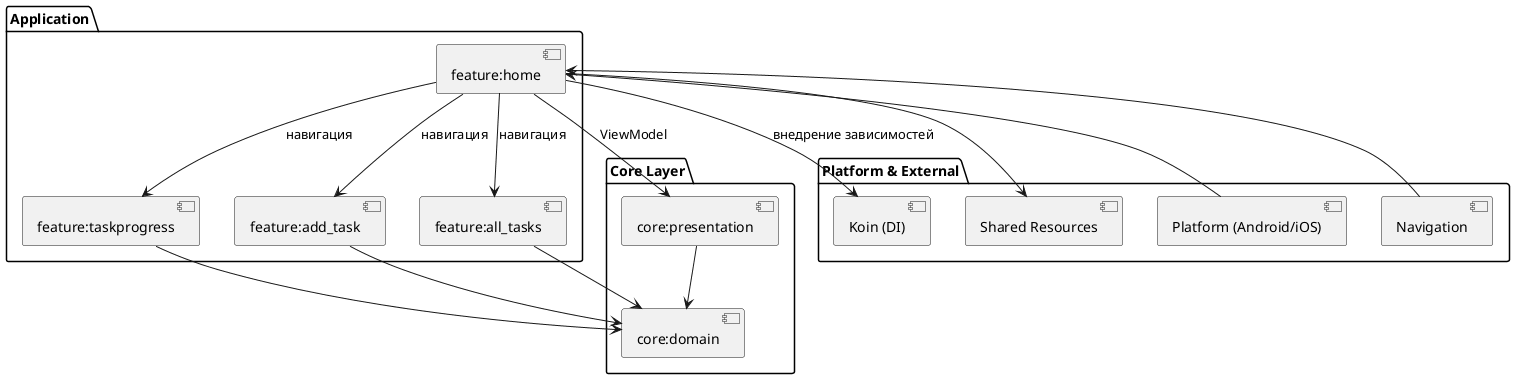

The diagram above was rendered by PlantUML. Its source (embedded in the PNG):
@startuml

package "Application" {
    component "feature:home" as Home
    component "feature:taskprogress" as TaskProgress
    component "feature:add_task" as AddTask
    component "feature:all_tasks" as AllTasks
}

package "Core Layer" {
    component "core:domain" as Domain
    component "core:presentation" as Presentation
}

package "Platform & External" {
    component "Platform (Android/iOS)" as Platform
    component "Koin (DI)" as DI
    component "Navigation" as Navigation
    component "Shared Resources" as Shared
}

Home --> TaskProgress : навигация
Home --> AddTask : навигация
Home --> AllTasks : навигация

Home --> Presentation : ViewModel
TaskProgress --> Domain
AddTask --> Domain
AllTasks --> Domain
Presentation --> Domain

Home --> DI : внедрение зависимостей
Navigation --> Home
Home --> Shared
Platform --> Home

@enduml